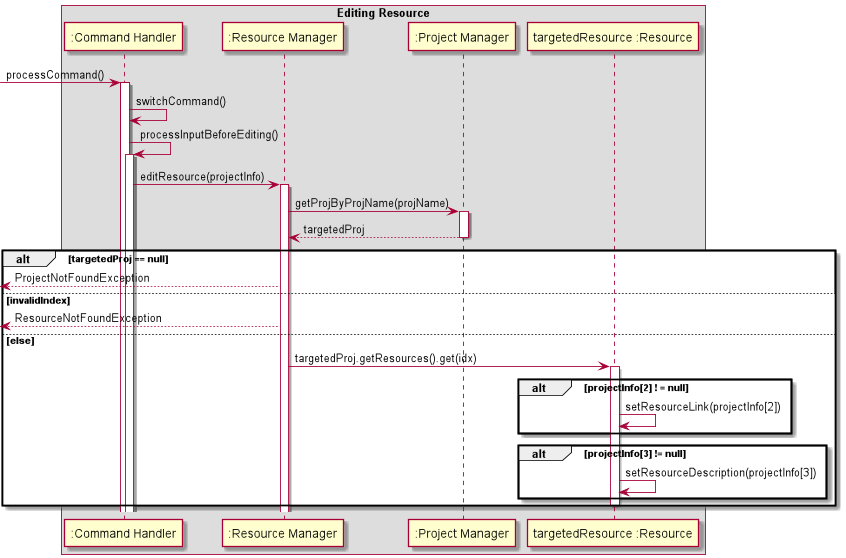

The diagram above was rendered by PlantUML. Its source (embedded in the PNG):
@startuml
'https://plantuml.com/sequence-diagram

box Editing Resource
participant ":Command Handler" as CommandHandler
participant ":Resource Manager" as ResourceManager
participant ":Project Manager" as ProjectManager
participant "targetedResource :Resource" as Resource

[-> CommandHandler : processCommand()
activate CommandHandler
CommandHandler -> CommandHandler : switchCommand()
CommandHandler -> CommandHandler : processInputBeforeEditing()
activate CommandHandler

CommandHandler -> ResourceManager : editResource(projectInfo)
activate ResourceManager
ResourceManager -> ProjectManager : getProjByProjName(projName)
activate ProjectManager
ResourceManager <-- ProjectManager : targetedProj
deactivate ProjectManager

alt targetedProj == null
    [<-- ResourceManager : ProjectNotFoundException
else invalidIndex
    [<-- ResourceManager : ResourceNotFoundException
else else
    ResourceManager -> Resource : targetedProj.getResources().get(idx)
    activate Resource
    alt projectInfo[2] ! = null
        Resource -> Resource : setResourceLink(projectInfo[2])
        end
    alt projectInfo[3] != null
        Resource -> Resource : setResourceDescription(projectInfo[3])
        end
    deactivate Resource

end




@enduml